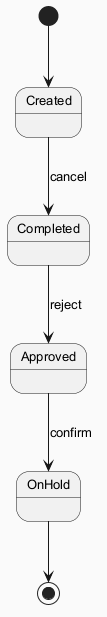

The diagram above was rendered by PlantUML. Its source (embedded in the PNG):
@startuml
skinparam backgroundColor #FAFAFA
skinparam classBackgroundColor #FFF3E0
skinparam classBorderColor #E65100
skinparam defaultFontSize 13
[*] --> Created
Created --> Completed : cancel
Completed --> Approved : reject
Approved --> OnHold : confirm
OnHold --> [*]
@enduml